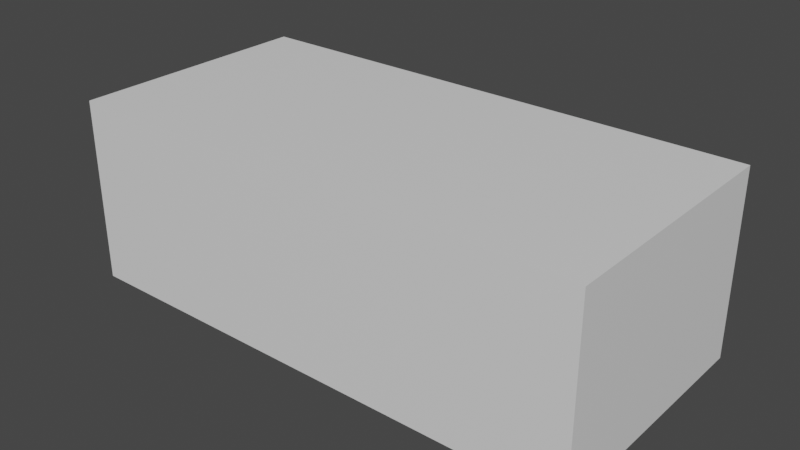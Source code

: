 # Source: TopCupboard.blend  (saved by Blender 2.90.8; exported with 4.5.12 LTS)
import bpy
from mathutils import Matrix  # noqa: F401  (used for matrix-valued properties, if any)

bpy.ops.wm.read_factory_settings(use_empty=True)
scene = bpy.context.scene
scene.name = 'Scene'

# ---- collections
col_collection = bpy.data.collections.new('Collection'); scene.collection.children.link(col_collection)

# ---- materials (node trees are filled in below, after node groups)
mat_cupboard = bpy.data.materials.new('Cupboard')
mat_cupboard.use_transparent_shadow = False
mat_handle = bpy.data.materials.new('Handle')
mat_handle.use_transparent_shadow = False
mat_cupboard_door = bpy.data.materials.new('Cupboard Door')
mat_cupboard_door.use_transparent_shadow = False

# ---- material node trees
mat_cupboard.use_nodes = True; mat_cupboard.node_tree.nodes.clear()
_N = mat_cupboard.node_tree.nodes; _L = mat_cupboard.node_tree.links
n0 = _N.new('ShaderNodeBsdfPrincipled'); n0.name = 'Principled BSDF'; n0.location = (10, 300)
n0.distribution = 'GGX'
n0.subsurface_method = 'BURLEY'
n0.inputs[3].default_value = 1.45
n0.inputs[27].default_value = (0.0, 0.0, 0.0, 1.0)
n0.inputs[28].default_value = 1.0
n1 = _N.new('ShaderNodeOutputMaterial'); n1.name = 'Material Output'; n1.location = (300, 300)
_L.new(n0.outputs[0], n1.inputs[0])
n1.is_active_output = True
mat_handle.use_nodes = True; mat_handle.node_tree.nodes.clear()
_N = mat_handle.node_tree.nodes; _L = mat_handle.node_tree.links
n0 = _N.new('ShaderNodeBsdfPrincipled'); n0.name = 'Principled BSDF'; n0.location = (10, 300)
n0.distribution = 'GGX'
n0.subsurface_method = 'BURLEY'
n0.inputs[3].default_value = 1.45
n0.inputs[27].default_value = (0.0, 0.0, 0.0, 1.0)
n0.inputs[28].default_value = 1.0
n1 = _N.new('ShaderNodeOutputMaterial'); n1.name = 'Material Output'; n1.location = (300, 300)
_L.new(n0.outputs[0], n1.inputs[0])
n1.is_active_output = True
mat_cupboard_door.use_nodes = True; mat_cupboard_door.node_tree.nodes.clear()
_N = mat_cupboard_door.node_tree.nodes; _L = mat_cupboard_door.node_tree.links
n0 = _N.new('ShaderNodeBsdfPrincipled'); n0.name = 'Principled BSDF'; n0.location = (10, 300)
n0.distribution = 'GGX'
n0.subsurface_method = 'BURLEY'
n0.inputs[3].default_value = 1.45
n0.inputs[27].default_value = (0.0, 0.0, 0.0, 1.0)
n0.inputs[28].default_value = 1.0
n1 = _N.new('ShaderNodeOutputMaterial'); n1.name = 'Material Output'; n1.location = (300, 300)
_L.new(n0.outputs[0], n1.inputs[0])
n1.is_active_output = True

# ---- world
world_world = bpy.data.worlds.new('World'); scene.world = world_world
world_world.use_nodes = True; world_world.node_tree.nodes.clear()
_N = world_world.node_tree.nodes; _L = world_world.node_tree.links
n0 = _N.new('ShaderNodeOutputWorld'); n0.name = 'World Output'; n0.location = (300, 300)
n1 = _N.new('ShaderNodeBackground'); n1.name = 'Background'; n1.location = (10, 300)
n1.inputs[0].default_value = (0.05088, 0.05088, 0.05088, 1.0)
_L.new(n1.outputs[0], n0.inputs[0])
n0.is_active_output = True
world_world.color = (0.05088, 0.05088, 0.05088)
world_world.use_sun_shadow = False
world_world.sun_shadow_jitter_overblur = 0.0

# ---- meshes
me_cube_003 = bpy.data.meshes.new('Cube.003')
me_cube_003.from_pydata([(-0.9992, 0.0, -0.7), (-0.9992, 0.0, 0.0), (-0.9531, 0.95, -0.6539), (-0.9531, 0.95, -0.04615), (0.9992, 0.0, -0.7), (0.9992, 0.0, 0.0), (0.9531, 0.95, -0.6539), (0.9531, 0.95, -0.04615), (-0.9992, 0.95, 0.0), (-0.9992, 0.95, -0.7), (0.9992, 0.95, -0.7), (0.9992, 0.95, 0.0), (-0.9531, 0.205, -0.04615), (-0.9531, 0.205, -0.6539), (0.9531, 0.205, -0.6539), (0.9531, 0.205, -0.04615)], [], [(0, 1, 8, 9), (7, 6, 14, 15), (10, 11, 5, 4), (4, 5, 1, 0), (9, 10, 4, 0), (11, 8, 1, 5), (3, 2, 9, 8), (2, 6, 10, 9), (7, 3, 8, 11), (6, 7, 11, 10), (13, 12, 15, 14), (6, 2, 13, 14), (3, 7, 15, 12), (2, 3, 12, 13)])
_uv = me_cube_003.uv_layers.new(name='UVMap')
_uv.uv.foreach_set('vector', [0.375, 0.0, 0.625, 0.0, 0.625, 0.25, 0.375, 0.25, 0.6135, 0.4895, 0.3865, 0.4895, 0.3865, 0.4895, 0.6135, 0.4895, 0.375, 0.5, 0.625, 0.5, 0.625, 0.75, 0.375, 0.75, 0.375, 0.75, 0.625, 0.75, 0.625, 1.0, 0.375, 1.0, 0.125, 0.5, 0.375, 0.5, 0.375, 0.75, 0.125, 0.75, 0.625, 0.5, 0.875, 0.5, 0.875, 0.75, 0.625, 0.75, 0.6135, 0.2605, 0.3865, 0.2605, 0.375, 0.25, 0.625, 0.25, 0.3865, 0.2605, 0.3865, 0.4895, 0.375, 0.5, 0.375, 0.25, 0.6135, 0.4895, 0.6135, 0.2605, 0.625, 0.25, 0.625, 0.5, 0.3865, 0.4895, 0.6135, 0.4895, 0.625, 0.5, 0.375, 0.5, 0.3865, 0.2605, 0.6135, 0.2605, 0.6135, 0.4895, 0.3865, 0.4895, 0.3865, 0.4895, 0.3865, 0.2605, 0.3865, 0.2605, 0.3865, 0.4895, 0.6135, 0.2605, 0.6135, 0.4895, 0.6135, 0.4895, 0.6135, 0.2605, 0.3865, 0.2605, 0.6135, 0.2605, 0.6135, 0.2605, 0.3865, 0.2605])
me_cube_003.materials.append(mat_cupboard)
me_cube_003.use_remesh_fix_poles = True
me_cube_003.use_remesh_preserve_attributes = False
me_cube_003.use_mirror_vertex_groups = False
me_cube_003.update()
me_cube_006 = bpy.data.meshes.new('Cube.006')
me_cube_006.from_pydata([(-0.505, -0.015, 0.0), (-0.505, -0.015, 0.61), (0.45, -0.015, 0.0), (0.45, -0.015, 0.61), (-0.505, 0.015, 0.61), (-0.505, 0.015, 0.0), (0.45, 0.015, 0.0), (0.45, 0.015, 0.61), (0.302, 0.002386, 0.2339), (0.3416, 0.002386, 0.2339), (0.302, 0.04198, 0.2339), (0.3416, 0.04198, 0.2339), (0.302, 0.002386, 0.08896), (0.3416, 0.002386, 0.08896), (0.302, 0.04198, 0.08896), (0.3416, 0.04198, 0.08896)], [], [(0, 1, 4, 5), (6, 7, 3, 2), (2, 3, 1, 0), (5, 6, 2, 0), (7, 4, 1, 3), (5, 4, 7, 6), (8, 9, 11, 10), (10, 11, 15, 14), (14, 15, 13, 12), (12, 13, 9, 8), (10, 14, 12, 8), (15, 11, 9, 13)])
me_cube_006.polygons.foreach_set('material_index', [1, 1, 1, 1, 1, 1, 0, 0, 0, 0, 0, 0])
_uv = me_cube_006.uv_layers.new(name='UVMap')
_uv.uv.foreach_set('vector', [0.375, 0.0, 0.625, 0.0, 0.625, 0.25, 0.375, 0.25, 0.375, 0.5, 0.625, 0.5, 0.625, 0.75, 0.375, 0.75, 0.375, 0.75, 0.625, 0.75, 0.625, 1.0, 0.375, 1.0, 0.125, 0.5, 0.375, 0.5, 0.375, 0.75, 0.125, 0.75, 0.625, 0.5, 0.875, 0.5, 0.875, 0.75, 0.625, 0.75, 0.125, 0.5, 0.875, 0.5, 0.625, 0.5, 0.375, 0.5, 0.375, 0.0, 0.625, 0.0, 0.625, 0.25, 0.375, 0.25, 0.375, 0.25, 0.625, 0.25, 0.625, 0.5, 0.375, 0.5, 0.375, 0.5, 0.625, 0.5, 0.625, 0.75, 0.375, 0.75, 0.375, 0.75, 0.625, 0.75, 0.625, 1.0, 0.375, 1.0, 0.125, 0.5, 0.375, 0.5, 0.375, 0.75, 0.125, 0.75, 0.625, 0.5, 0.875, 0.5, 0.875, 0.75, 0.625, 0.75])
me_cube_006.materials.append(mat_handle)
me_cube_006.materials.append(mat_cupboard_door)
me_cube_006.use_remesh_fix_poles = True
me_cube_006.use_remesh_preserve_attributes = False
me_cube_006.use_mirror_vertex_groups = False
me_cube_006.update()
me_cube_038 = bpy.data.meshes.new('Cube.038')
me_cube_038.from_pydata([(-0.955, -0.015, 0.0), (-0.955, -0.015, 0.61), (-1.192e-07, -0.015, 0.0), (-1.192e-07, -0.015, 0.61), (-0.955, 0.015, 0.61), (-0.955, 0.015, 0.0), (-1.192e-07, 0.015, 0.0), (-1.192e-07, 0.015, 0.61), (-0.8666, 0.002386, 0.2092), (-0.827, 0.002386, 0.2092), (-0.8666, 0.04198, 0.2092), (-0.827, 0.04198, 0.2092), (-0.8666, 0.002386, 0.06424), (-0.827, 0.002386, 0.06424), (-0.8666, 0.04198, 0.06424), (-0.827, 0.04198, 0.06424)], [], [(0, 1, 4, 5), (6, 7, 3, 2), (2, 3, 1, 0), (5, 6, 2, 0), (7, 4, 1, 3), (5, 4, 7, 6), (8, 9, 11, 10), (10, 11, 15, 14), (14, 15, 13, 12), (12, 13, 9, 8), (10, 14, 12, 8), (15, 11, 9, 13)])
me_cube_038.polygons.foreach_set('material_index', [1, 1, 1, 1, 1, 1, 0, 0, 0, 0, 0, 0])
_uv = me_cube_038.uv_layers.new(name='UVMap')
_uv.uv.foreach_set('vector', [0.375, 0.0, 0.625, 0.0, 0.625, 0.25, 0.375, 0.25, 0.375, 0.5, 0.625, 0.5, 0.625, 0.75, 0.375, 0.75, 0.375, 0.75, 0.625, 0.75, 0.625, 1.0, 0.375, 1.0, 0.125, 0.5, 0.375, 0.5, 0.375, 0.75, 0.125, 0.75, 0.625, 0.5, 0.875, 0.5, 0.875, 0.75, 0.625, 0.75, 0.125, 0.5, 0.875, 0.5, 0.625, 0.5, 0.375, 0.5, 0.375, 0.0, 0.625, 0.0, 0.625, 0.25, 0.375, 0.25, 0.375, 0.25, 0.625, 0.25, 0.625, 0.5, 0.375, 0.5, 0.375, 0.5, 0.625, 0.5, 0.625, 0.75, 0.375, 0.75, 0.375, 0.75, 0.625, 0.75, 0.625, 1.0, 0.375, 1.0, 0.125, 0.5, 0.375, 0.5, 0.375, 0.75, 0.125, 0.75, 0.625, 0.5, 0.875, 0.5, 0.875, 0.75, 0.625, 0.75])
me_cube_038.materials.append(mat_handle)
me_cube_038.materials.append(mat_cupboard_door)
me_cube_038.use_remesh_fix_poles = True
me_cube_038.use_remesh_preserve_attributes = False
me_cube_038.use_mirror_vertex_groups = False
me_cube_038.update()

# ---- objects
ob_cupboard = bpy.data.objects.new('Cupboard', me_cube_003)
ob_cupboard_door_001 = bpy.data.objects.new('Cupboard Door.001', me_cube_006)
ob_cupboard_door_002 = bpy.data.objects.new('Cupboard Door.002', me_cube_038)

# ---- transforms, parenting, visibility, modifiers, constraints
ob_cupboard.location = (-0.0007676, -0.475, 0.7)
ob_cupboard.lineart.crease_threshold = 0.0
ob_cupboard_door_001.parent = ob_cupboard
ob_cupboard_door_001.matrix_parent_inverse = Matrix(((1.0, -0.0, 0.0, 0.0007676), (-0.0, 1.0, -0.0, 0.475), (-0.0, 0.0, 1.0, -0.7), (-0.0, 0.0, -0.0, 1.0)))
ob_cupboard_door_001.location = (0.505, 0.4289, 0.045)
ob_cupboard_door_001.lineart.crease_threshold = 0.0
ob_cupboard_door_002.parent = ob_cupboard
ob_cupboard_door_002.matrix_parent_inverse = Matrix(((1.0, -0.0, 0.0, 0.0007676), (-0.0, 1.0, -0.0, 0.475), (-0.0, 0.0, 1.0, -0.7), (-0.0, 0.0, -0.0, 1.0)))
ob_cupboard_door_002.location = (2.338e-07, 0.4589, 0.045)
ob_cupboard_door_002.lineart.crease_threshold = 0.0

# ---- collection membership
col_collection.objects.link(ob_cupboard)
col_collection.objects.link(ob_cupboard_door_001)
col_collection.objects.link(ob_cupboard_door_002)

# ---- scene / render settings (as saved in the file)
scene.frame_start = 1; scene.frame_end = 250; scene.frame_set(1)
scene.render.engine = 'BLENDER_EEVEE_NEXT'
scene.cycles.use_denoising = False
scene.cycles.samples = 128
scene.cycles.sampling_pattern = 'TABULATED_SOBOL'
scene.cycles.use_adaptive_sampling = False
scene.cycles.use_light_tree = False
scene.view_settings.view_transform = 'Filmic'
bpy.context.view_layer.update()

# ---- added for rendering (the .blend has no active camera and no usable light): camera, sun
cam_auto = bpy.data.cameras.new('AutoCamera')
cam_auto.lens = 50.0
cam_auto.sensor_width = 36.0
cam_auto.clip_end = 1000.0
ob_auto_camera = bpy.data.objects.new('AutoCamera', cam_auto)
scene.collection.objects.link(ob_auto_camera)
ob_auto_camera.location = (2.15645, -2.57573, 2.07578)
ob_auto_camera.rotation_euler = (1.09748, -7.21219e-08, 0.694738)
scene.camera = ob_auto_camera
light_auto_sun = bpy.data.lights.new('AutoSun', 'SUN')
light_auto_sun.energy = 3.0
light_auto_sun.angle = 0.0523599
ob_auto_sun = bpy.data.objects.new('AutoSun', light_auto_sun)
scene.collection.objects.link(ob_auto_sun)
ob_auto_sun.rotation_euler = (0.872665, 0.174533, 0.523599)
bpy.context.view_layer.update()
